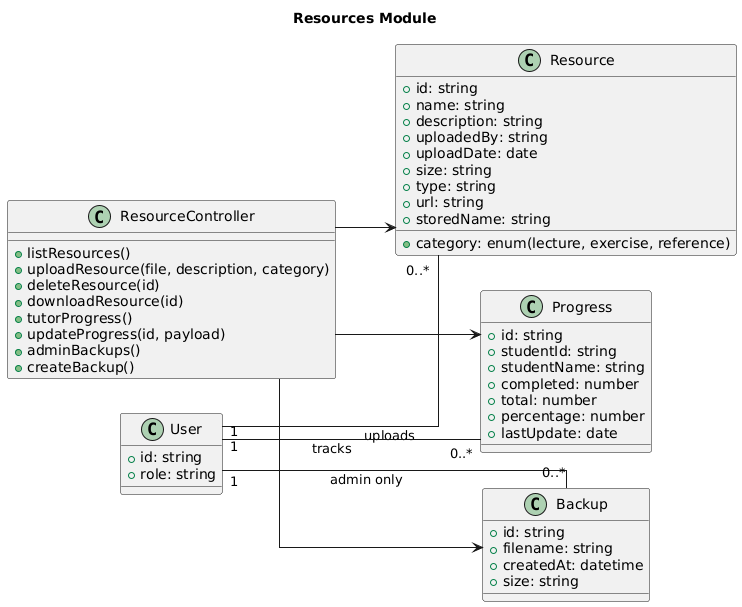

The diagram above was rendered by PlantUML. Its source (embedded in the PNG):
@startuml
title Resources Module
left to right direction
skinparam linetype ortho

class ResourceController {
  +listResources()
  +uploadResource(file, description, category)
  +deleteResource(id)
  +downloadResource(id)
  +tutorProgress()
  +updateProgress(id, payload)
  +adminBackups()
  +createBackup()
}

class Resource {
  +id: string
  +name: string
  +description: string
  +category: enum(lecture, exercise, reference)
  +uploadedBy: string
  +uploadDate: date
  +size: string
  +type: string
  +url: string
  +storedName: string
}

class Progress {
  +id: string
  +studentId: string
  +studentName: string
  +completed: number
  +total: number
  +percentage: number
  +lastUpdate: date
}

class Backup {
  +id: string
  +filename: string
  +createdAt: datetime
  +size: string
}

class User {
  +id: string
  +role: string
}

ResourceController --> Resource
ResourceController --> Progress
ResourceController --> Backup
User "1" -- "0..*" Resource : uploads
User "1" -- "0..*" Progress : tracks
User "1" -- "0..*" Backup : admin only
@enduml